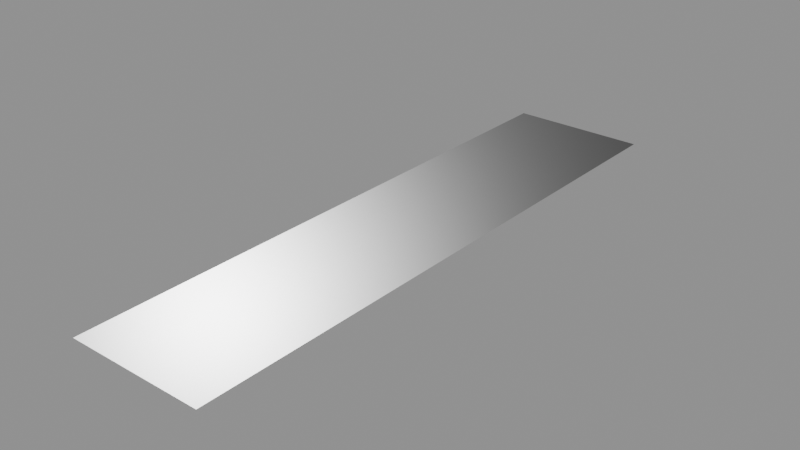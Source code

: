 # Source: decal.blend  (saved by Blender 5.2.44; exported with 4.5.12 LTS)
import bpy
from mathutils import Matrix  # noqa: F401  (used for matrix-valued properties, if any)

bpy.ops.wm.read_factory_settings(use_empty=True)
scene = bpy.context.scene
scene.name = 'Decal Asset'

# ---- images (referenced by path relative to the original .blend; pixels are not part of the script)
import os
ASSET_DIR = os.environ.get("B2B_ASSET_DIR", "")  # directory of the original .blend (textures are referenced by path, not embedded)
HERE = os.path.dirname(os.path.abspath(__file__))  # packed textures are extracted next to this script under _unpacked/

def load_image(name, relpath, width, height, colorspace="sRGB"):
    """Load a texture the original file referenced (path relative to the .blend, or extracted next to this script)."""
    p = next((c for c in (os.path.join(HERE, relpath), os.path.join(ASSET_DIR, relpath)) if relpath and os.path.exists(c)), "")
    if p:
        img = bpy.data.images.load(p, check_existing=True)
        img.name = name
    else:  # same state as the original file: an image datablock whose file is absent (Cycles renders it pink)
        img = bpy.data.images.new(name, width, height)
        img.source = "FILE"
        img.filepath = "//" + (relpath or name)
    img.colorspace_settings.name = colorspace
    return img
img_ao_curv_height_library_decal = load_image('ao_curv_height.LIBRARY_DECAL', 'ao_curv_height.png', 1024, 1024, 'Non-Color')
img_masks_library_decal = load_image('masks.LIBRARY_DECAL', 'masks.png', 1024, 1024, 'Non-Color')
img_normal_library_decal = load_image('normal.LIBRARY_DECAL', 'normal.png', 1024, 1024, 'Non-Color')
img_emission_library_decal = load_image('emission.LIBRARY_DECAL', 'emission.png', 1024, 1024, 'sRGB')

# ---- materials (node trees are filled in below, after node groups)
mat_library_decal = bpy.data.materials.new('LIBRARY_DECAL')
mat_library_decal.alpha_threshold = 0.0
mat_library_decal.use_backface_culling = True
mat_library_decal.use_backface_culling_lightprobe_volume = False
mat_library_decal.preview_render_type = 'FLAT'
mat_library_decal.roughness = 0.5

# ---- node groups
ng_height_library_decal = bpy.data.node_groups.new('height.LIBRARY_DECAL', 'ShaderNodeTree')
_s = ng_height_library_decal.interface.new_socket(name='Color', in_out='OUTPUT', socket_type='NodeSocketColor')
_s.default_value = (0.0, 0.0, 0.0, 0.0)
_s = ng_height_library_decal.interface.new_socket(name='UV', in_out='INPUT', socket_type='NodeSocketVector')
_s.min_value = 0.0
_s.max_value = 1.0
_s = ng_height_library_decal.interface.new_socket(name='Value', in_out='INPUT', socket_type='NodeSocketFloat')
_s.default_value = 0.5
_s.min_value = -1e+04
_s.max_value = 1e+04
_s = ng_height_library_decal.interface.new_socket(name='Mult', in_out='INPUT', socket_type='NodeSocketFloat')
_s.default_value = 0.5
_s.min_value = -1e+04
_s.max_value = 1e+04
_s = ng_height_library_decal.interface.new_socket(name='Cross', in_out='INPUT', socket_type='NodeSocketColor')
_s.default_value = (0.5, 0.5, 0.5, 1.0)
_s = ng_height_library_decal.interface.new_socket(name='UV2', in_out='INPUT', socket_type='NodeSocketColor')
_s.default_value = (0.5, 0.5, 0.5, 1.0)
_N = ng_height_library_decal.nodes; _L = ng_height_library_decal.links
n0 = _N.new('NodeFrame'); n0.name = 'Frame'; n0.location = (-544, 252)
n0.width = 905
n1 = _N.new('ShaderNodeMix'); n1.name = 'Mix'; n1.location = (396, -34)
n1.width = 100
n1.data_type = 'RGBA'
n1.blend_type = 'MULTIPLY'
n1.inputs[0].default_value = 1.0
n2 = _N.new('ShaderNodeMix'); n2.name = 'Mix.001'; n2.location = (523, -172)
n2.width = 100
n2.data_type = 'RGBA'
n2.blend_type = 'ADD'
n2.inputs[0].default_value = 1.0
n3 = _N.new('NodeGroupOutput'); n3.name = 'Group Output'; n3.location = (723, 0)
n4 = _N.new('ShaderNodeMath'); n4.name = 'Math.002'; n4.location = (755, -160)
n4.width = 120
n4.inputs[2].default_value = 0.0
n5 = _N.new('ShaderNodeMath'); n5.name = 'Math.001'; n5.location = (558, -133)
n5.width = 120
n5.operation = 'MULTIPLY'
n5.inputs[2].default_value = 0.0
n6 = _N.new('ShaderNodeSeparateColor'); n6.name = 'Separate RGB'; n6.location = (329, -57)
n7 = _N.new('ShaderNodeTexImage'); n7.name = 'height.LIBRARY_DECAL'; n7.location = (30, -30)
n7.label = 'HEIGHT'
n7.width = 256
n7.image = img_ao_curv_height_library_decal
n8 = _N.new('NodeGroupInput'); n8.name = 'Group Input'; n8.location = (-594, -23)
n4.parent = n0
n5.parent = n0
n6.parent = n0
n7.parent = n0
_L.new(n5.outputs[0], n4.inputs[0])
_L.new(n1.outputs[2], n2.inputs[6])
_L.new(n4.outputs[0], n1.inputs[6])
_L.new(n8.outputs[1], n5.inputs[1])
_L.new(n8.outputs[2], n4.inputs[1])
_L.new(n2.outputs[2], n3.inputs[0])
_L.new(n8.outputs[3], n1.inputs[7])
_L.new(n8.outputs[4], n2.inputs[7])
_L.new(n8.outputs[0], n7.inputs[0])
_L.new(n7.outputs[0], n6.inputs[0])
_L.new(n6.outputs[2], n5.inputs[0])
n3.is_active_output = True
ng_parallax_library_decal = bpy.data.node_groups.new('parallax.LIBRARY_DECAL', 'ShaderNodeTree')
_s = ng_parallax_library_decal.interface.new_socket(name='Vector', in_out='OUTPUT', socket_type='NodeSocketVector')
_s.min_value = 0.0
_s.max_value = 0.0
_s = ng_parallax_library_decal.interface.new_socket(name='tangent', in_out='OUTPUT', socket_type='NodeSocketVector')
_s = ng_parallax_library_decal.interface.new_socket(name='bino', in_out='OUTPUT', socket_type='NodeSocketVector')
_s = ng_parallax_library_decal.interface.new_socket(name='no', in_out='OUTPUT', socket_type='NodeSocketVector')
_s = ng_parallax_library_decal.interface.new_socket(name='Amount', in_out='INPUT', socket_type='NodeSocketFloat')
_s.default_value = 0.1
_s.min_value = 0.0
_N = ng_parallax_library_decal.nodes; _L = ng_parallax_library_decal.links
n0 = _N.new('NodeFrame'); n0.name = 'TBN.002'; n0.location = (3937, 551)
n0.label = 'TBN'
n0.width = 746
n0.shrink = False
n0.label_size = 36
n1 = _N.new('NodeFrame'); n1.name = 'TBN.001'; n1.location = (4526, -656)
n1.label = 'TBN'
n1.width = 765
n1.shrink = False
n1.label_size = 36
n2 = _N.new('NodeFrame'); n2.name = 'TBN'; n2.location = (2649, 973)
n2.label = 'TBN'
n2.width = 1157
n2.shrink = False
n2.label_size = 36
n3 = _N.new('NodeReroute'); n3.name = 'Reroute'; n3.location = (3931, -1171)
n3.width = 16
n3.socket_idname = 'NodeSocketFloat'
n4 = _N.new('NodeReroute'); n4.name = 'Reroute.002'; n4.location = (3943, -1005)
n4.width = 16
n4.socket_idname = 'NodeSocketFloat'
n5 = _N.new('NodeReroute'); n5.name = 'Reroute.011'; n5.location = (4558, -370)
n5.width = 16
n6 = _N.new('NodeReroute'); n6.name = 'Reroute.001'; n6.location = (4146, -789)
n6.width = 16
n6.socket_idname = 'NodeSocketVector'
n7 = _N.new('NodeReroute'); n7.name = 'Reroute.007'; n7.location = (5449, 857)
n7.width = 16
n7.socket_idname = 'NodeSocketVector'
n8 = _N.new('NodeReroute'); n8.name = 'Reroute.008'; n8.location = (5352, 774)
n8.width = 16
n8.socket_idname = 'NodeSocketVector'
n9 = _N.new('NodeReroute'); n9.name = 'Reroute.010'; n9.location = (5195, 682)
n9.width = 16
n9.socket_idname = 'NodeSocketVector'
n10 = _N.new('NodeReroute'); n10.name = 'Reroute.003'; n10.location = (4557, -83)
n10.width = 16
n11 = _N.new('NodeReroute'); n11.name = 'Reroute.009'; n11.location = (3600, -40)
n11.width = 16
n11.socket_idname = 'NodeSocketVector'
n12 = _N.new('NodeReroute'); n12.name = 'Reroute.006'; n12.location = (3652, 825)
n12.width = 16
n12.socket_idname = 'NodeSocketVector'
n13 = _N.new('NodeReroute'); n13.name = 'Reroute.005'; n13.location = (3649, 676)
n13.width = 16
n13.socket_idname = 'NodeSocketVector'
n14 = _N.new('NodeReroute'); n14.name = 'Reroute.004'; n14.location = (3582, 395)
n14.width = 16
n14.socket_idname = 'NodeSocketVector'
n15 = _N.new('ShaderNodeVectorMath'); n15.name = 'Vector Math.002'; n15.location = (177, -493)
n15.width = 80
n15.operation = 'DOT_PRODUCT'
n16 = _N.new('ShaderNodeCombineColor'); n16.name = 'Combine RGB'; n16.location = (334, -407)
n16.width = 80
n17 = _N.new('ShaderNodeVectorMath'); n17.name = 'Vector Math.001'; n17.location = (169, -391)
n17.width = 80
n17.operation = 'DOT_PRODUCT'
n18 = _N.new('ShaderNodeVectorMath'); n18.name = 'Vector Math'; n18.location = (170, -288)
n18.width = 80
n18.operation = 'DOT_PRODUCT'
n19 = _N.new('ShaderNodeMath'); n19.name = 'Math'; n19.location = (3685, -1110)
n19.operation = 'MULTIPLY'
n19.inputs[1].default_value = -0.5
n19.inputs[2].default_value = 0.0
n20 = _N.new('ShaderNodeMath'); n20.name = 'Math.001'; n20.location = (3500, -1017)
n20.hide = True
n20.operation = 'SUBTRACT'
n20.inputs[0].default_value = 0.0
n20.inputs[2].default_value = 0.0
n21 = _N.new('ShaderNodeCombineXYZ'); n21.name = 'Combine XYZ'; n21.location = (5602, -1256)
n22 = _N.new('NodeGroupOutput'); n22.name = 'Group Output'; n22.location = (5863, -1175)
n23 = _N.new('ShaderNodeCameraData'); n23.name = 'Camera Data.001'; n23.location = (3242, -12)
n23.width = 95
n24 = _N.new('ShaderNodeSeparateColor'); n24.name = 'Separate RGB'; n24.location = (5395, -1281)
n25 = _N.new('ShaderNodeGroup'); n25.name = 'height.LIBRARY_DECAL.002'; n25.location = (589, -173)
n25.label = 'Height Group'
n25.width = 120
n25.node_tree = ng_height_library_decal
n26 = _N.new('ShaderNodeGroup'); n26.name = 'height.LIBRARY_DECAL.005'; n26.location = (568, -411)
n26.label = 'Height Group'
n26.width = 120
n26.node_tree = ng_height_library_decal
n27 = _N.new('ShaderNodeGroup'); n27.name = 'height.LIBRARY_DECAL.007'; n27.location = (323, -621)
n27.label = 'Height Group'
n27.width = 120
n27.node_tree = ng_height_library_decal
n28 = _N.new('ShaderNodeGroup'); n28.name = 'height.LIBRARY_DECAL.006'; n28.location = (109, -586)
n28.label = 'Height Group'
n28.width = 120
n28.node_tree = ng_height_library_decal
n29 = _N.new('ShaderNodeGroup'); n29.name = 'height.LIBRARY_DECAL.003'; n29.location = (147, -347)
n29.label = 'Height Group'
n29.width = 120
n29.node_tree = ng_height_library_decal
n30 = _N.new('ShaderNodeGroup'); n30.name = 'height.LIBRARY_DECAL.001'; n30.location = (384, -104)
n30.label = 'Height Group'
n30.width = 129
n30.node_tree = ng_height_library_decal
n31 = _N.new('ShaderNodeGroup'); n31.name = 'height.LIBRARY_DECAL.004'; n31.location = (362, -360)
n31.label = 'Height Group'
n31.width = 120
n31.node_tree = ng_height_library_decal
n32 = _N.new('ShaderNodeGroup'); n32.name = 'height.LIBRARY_DECAL.008'; n32.location = (536, -689)
n32.label = 'Height Group'
n32.width = 119
n32.node_tree = ng_height_library_decal
n33 = _N.new('ShaderNodeGroup'); n33.name = 'height.LIBRARY_DECAL'; n33.location = (52, -65)
n33.label = 'Height Group'
n33.width = 243
n33.node_tree = ng_height_library_decal
n34 = _N.new('NodeGroupInput'); n34.name = 'Group Input'; n34.location = (3253, -998)
n35 = _N.new('ShaderNodeTangent'); n35.name = 'TANGENT'; n35.location = (2702, 940)
n35.label = 'TANGENT'
n35.direction_type = 'UV_MAP'
n36 = _N.new('ShaderNodeVectorTransform'); n36.name = 'Vector Transform.001'; n36.location = (506, -53)
n36.convert_to = 'CAMERA'
n37 = _N.new('ShaderNodeNewGeometry'); n37.name = 'Geometry'; n37.location = (242, -433)
n38 = _N.new('ShaderNodeVectorMath'); n38.name = 'Vector Math.003'; n38.location = (691, -197)
n38.operation = 'CROSS_PRODUCT'
n39 = _N.new('ShaderNodeVectorTransform'); n39.name = 'Vector Transform'; n39.location = (448, -398)
n39.width = 160
n39.convert_to = 'CAMERA'
n40 = _N.new('ShaderNodeVectorMath'); n40.name = 'Vector Math.004'; n40.location = (845, -202)
n40.operation = 'NORMALIZE'
n41 = _N.new('ShaderNodeUVMap'); n41.name = 'UVMAP'; n41.location = (3922, -763)
n41.label = 'UVMAP'
n15.parent = n0
n16.parent = n0
n17.parent = n0
n18.parent = n0
n25.parent = n1
n26.parent = n1
n27.parent = n1
n28.parent = n1
n29.parent = n1
n30.parent = n1
n31.parent = n1
n32.parent = n1
n33.parent = n1
n36.parent = n2
n37.parent = n2
n38.parent = n2
n39.parent = n2
n40.parent = n2
_L.new(n17.outputs[1], n16.inputs[1])
_L.new(n18.outputs[1], n16.inputs[0])
_L.new(n4.outputs[0], n33.inputs[1])
_L.new(n6.outputs[0], n33.inputs[0])
_L.new(n5.outputs[0], n33.inputs[3])
_L.new(n6.outputs[0], n33.inputs[4])
_L.new(n33.outputs[0], n30.inputs[0])
_L.new(n33.outputs[0], n30.inputs[4])
_L.new(n30.outputs[0], n25.inputs[0])
_L.new(n30.outputs[0], n25.inputs[4])
_L.new(n25.outputs[0], n29.inputs[0])
_L.new(n25.outputs[0], n29.inputs[4])
_L.new(n29.outputs[0], n31.inputs[0])
_L.new(n29.outputs[0], n31.inputs[4])
_L.new(n31.outputs[0], n26.inputs[0])
_L.new(n31.outputs[0], n26.inputs[4])
_L.new(n26.outputs[0], n28.inputs[0])
_L.new(n26.outputs[0], n28.inputs[4])
_L.new(n28.outputs[0], n27.inputs[0])
_L.new(n28.outputs[0], n27.inputs[4])
_L.new(n27.outputs[0], n32.inputs[0])
_L.new(n27.outputs[0], n32.inputs[4])
_L.new(n5.outputs[0], n30.inputs[3])
_L.new(n5.outputs[0], n25.inputs[3])
_L.new(n5.outputs[0], n29.inputs[3])
_L.new(n5.outputs[0], n28.inputs[3])
_L.new(n5.outputs[0], n27.inputs[3])
_L.new(n5.outputs[0], n32.inputs[3])
_L.new(n5.outputs[0], n26.inputs[3])
_L.new(n5.outputs[0], n31.inputs[3])
_L.new(n4.outputs[0], n30.inputs[1])
_L.new(n4.outputs[0], n25.inputs[1])
_L.new(n4.outputs[0], n29.inputs[1])
_L.new(n4.outputs[0], n31.inputs[1])
_L.new(n4.outputs[0], n26.inputs[1])
_L.new(n4.outputs[0], n28.inputs[1])
_L.new(n4.outputs[0], n27.inputs[1])
_L.new(n4.outputs[0], n32.inputs[1])
_L.new(n3.outputs[0], n33.inputs[2])
_L.new(n10.outputs[0], n5.inputs[0])
_L.new(n11.outputs[0], n18.inputs[1])
_L.new(n11.outputs[0], n17.inputs[1])
_L.new(n11.outputs[0], n15.inputs[1])
_L.new(n37.outputs[1], n39.inputs[0])
_L.new(n36.outputs[0], n38.inputs[0])
_L.new(n39.outputs[0], n38.inputs[1])
_L.new(n32.outputs[0], n24.inputs[0])
_L.new(n16.outputs[0], n10.inputs[0])
_L.new(n15.outputs[1], n16.inputs[2])
_L.new(n3.outputs[0], n30.inputs[2])
_L.new(n3.outputs[0], n25.inputs[2])
_L.new(n3.outputs[0], n29.inputs[2])
_L.new(n3.outputs[0], n31.inputs[2])
_L.new(n3.outputs[0], n26.inputs[2])
_L.new(n3.outputs[0], n28.inputs[2])
_L.new(n3.outputs[0], n27.inputs[2])
_L.new(n3.outputs[0], n32.inputs[2])
_L.new(n19.outputs[0], n3.inputs[0])
_L.new(n12.outputs[0], n18.inputs[0])
_L.new(n13.outputs[0], n17.inputs[0])
_L.new(n14.outputs[0], n15.inputs[0])
_L.new(n23.outputs[0], n11.inputs[0])
_L.new(n36.outputs[0], n12.inputs[0])
_L.new(n39.outputs[0], n14.inputs[0])
_L.new(n7.outputs[0], n22.inputs[1])
_L.new(n8.outputs[0], n22.inputs[2])
_L.new(n9.outputs[0], n22.inputs[3])
_L.new(n12.outputs[0], n7.inputs[0])
_L.new(n13.outputs[0], n8.inputs[0])
_L.new(n14.outputs[0], n9.inputs[0])
_L.new(n20.outputs[0], n4.inputs[0])
_L.new(n20.outputs[0], n19.inputs[0])
_L.new(n24.outputs[0], n21.inputs[0])
_L.new(n24.outputs[1], n21.inputs[1])
_L.new(n24.outputs[2], n21.inputs[2])
_L.new(n21.outputs[0], n22.inputs[0])
_L.new(n40.outputs[0], n13.inputs[0])
_L.new(n38.outputs[0], n40.inputs[0])
_L.new(n34.outputs[0], n20.inputs[1])
_L.new(n35.outputs[0], n36.inputs[0])
_L.new(n41.outputs[0], n6.inputs[0])
n22.is_active_output = True
ng_simple_decal_group = bpy.data.node_groups.new('simple.decal_group', 'ShaderNodeTree')
_s = ng_simple_decal_group.interface.new_socket(name='Shader', in_out='OUTPUT', socket_type='NodeSocketShader')
ng_simple_decal_group.interface.new_panel('Decal Maps')
_s = ng_simple_decal_group.interface.new_socket(name='Masks Map', in_out='INPUT', socket_type='NodeSocketColor')
_s = ng_simple_decal_group.interface.new_socket(name='Normal Map', in_out='INPUT', socket_type='NodeSocketColor')
_s.default_value = (0.5, 0.5, 1.0, 1.0)
_s = ng_simple_decal_group.interface.new_socket(name='AO + Curvature + Height Map', in_out='INPUT', socket_type='NodeSocketColor')
_s.default_value = (0.8, 0.8, 0.8, 1.0)
_s = ng_simple_decal_group.interface.new_socket(name='Emission Map', in_out='INPUT', socket_type='NodeSocketColor')
ng_simple_decal_group.interface.new_panel('Decal Props')
_s = ng_simple_decal_group.interface.new_socket(name='AO Multiplier', in_out='INPUT', socket_type='NodeSocketFloat')
_s.subtype = 'FACTOR'
_s.default_value = 1.0
_s.min_value = 0.0
_s.max_value = 1.0
_s = ng_simple_decal_group.interface.new_socket(name='Curvature Multiplier', in_out='INPUT', socket_type='NodeSocketFloat')
_s.subtype = 'FACTOR'
_s.default_value = 0.5
_s.min_value = 0.0
_s.max_value = 1.0
_s = ng_simple_decal_group.interface.new_socket(name='Emission Multiplier', in_out='INPUT', socket_type='NodeSocketFloat')
_s.min_value = 0.0
ng_simple_decal_group.interface.new_panel('Material Base')
_s = ng_simple_decal_group.interface.new_socket(name='Material Base Color', in_out='INPUT', socket_type='NodeSocketColor')
_s.default_value = (0.222, 0.222, 0.222, 0.222)
_s = ng_simple_decal_group.interface.new_socket(name='Material Metallic', in_out='INPUT', socket_type='NodeSocketFloat')
_s.subtype = 'FACTOR'
_s.min_value = 0.0
_s.max_value = 1.0
_s = ng_simple_decal_group.interface.new_socket(name='Material Roughness', in_out='INPUT', socket_type='NodeSocketFloat')
_s.subtype = 'FACTOR'
_s.default_value = 0.25
_s.min_value = 0.0
_s.max_value = 1.0
_s = ng_simple_decal_group.interface.new_socket(name='Material IOR', in_out='INPUT', socket_type='NodeSocketFloat')
_s.min_value = 0.0
_s.max_value = 1000.0
_s = ng_simple_decal_group.interface.new_socket(name='Material Normal', in_out='INPUT', socket_type='NodeSocketVector')
_s.min_value = -1.0
_s.max_value = 1.0
_s.hide_value = True
ng_simple_decal_group.interface.new_panel('Material Emission')
_s = ng_simple_decal_group.interface.new_socket(name='Material Emission Color', in_out='INPUT', socket_type='NodeSocketColor')
_s = ng_simple_decal_group.interface.new_socket(name='Material Emission Strength', in_out='INPUT', socket_type='NodeSocketFloat')
_s.default_value = 1.0
_s.min_value = 0.0
_s.max_value = 1e+06
ng_simple_decal_group.interface.new_panel('Material Diffuse')
_s = ng_simple_decal_group.interface.new_socket(name='Material Diffuse Roughness', in_out='INPUT', socket_type='NodeSocketFloat')
_s.subtype = 'FACTOR'
_s.min_value = 0.0
_s.max_value = 1.0
ng_simple_decal_group.interface.new_panel('Material Subsurface')
_s = ng_simple_decal_group.interface.new_socket(name='Material Subsurface Weight', in_out='INPUT', socket_type='NodeSocketFloat')
_s.subtype = 'FACTOR'
_s.default_value = 1.0
_s.min_value = 0.0
_s.max_value = 1.0
_s = ng_simple_decal_group.interface.new_socket(name='Material Subsurface Radius', in_out='INPUT', socket_type='NodeSocketVector')
_s.default_value = (1.0, 0.2, 0.1)
_s.min_value = 0.0
_s.max_value = 100.0
_s = ng_simple_decal_group.interface.new_socket(name='Material Subsurface Scale', in_out='INPUT', socket_type='NodeSocketFloat')
_s.subtype = 'DISTANCE'
_s.min_value = 0.0
_s.max_value = 10.0
_s = ng_simple_decal_group.interface.new_socket(name='Material Subsurface IOR', in_out='INPUT', socket_type='NodeSocketFloat')
_s.subtype = 'FACTOR'
_s.default_value = 1.4
_s.min_value = 1.01
_s.max_value = 3.8
_s = ng_simple_decal_group.interface.new_socket(name='Material Subsurface Anisotropy', in_out='INPUT', socket_type='NodeSocketFloat')
_s.subtype = 'FACTOR'
_s.min_value = 0.0
_s.max_value = 1.0
ng_simple_decal_group.interface.new_panel('Material Specular')
_s = ng_simple_decal_group.interface.new_socket(name='Material Specular IOR Level', in_out='INPUT', socket_type='NodeSocketFloat')
_s.subtype = 'FACTOR'
_s.default_value = 0.5
_s.min_value = 0.0
_s.max_value = 1.0
_s = ng_simple_decal_group.interface.new_socket(name='Material Specular Tint', in_out='INPUT', socket_type='NodeSocketColor')
_s.default_value = (1.0, 1.0, 1.0, 1.0)
_s = ng_simple_decal_group.interface.new_socket(name='Material Anisotropic', in_out='INPUT', socket_type='NodeSocketFloat')
_s.subtype = 'FACTOR'
_s.min_value = 0.0
_s.max_value = 1.0
_s = ng_simple_decal_group.interface.new_socket(name='Material Anisotropic Rotation', in_out='INPUT', socket_type='NodeSocketFloat')
_s.subtype = 'FACTOR'
_s.min_value = 0.0
_s.max_value = 1.0
_s = ng_simple_decal_group.interface.new_socket(name='Material Tangent', in_out='INPUT', socket_type='NodeSocketVector')
_s.hide_value = True
ng_simple_decal_group.interface.new_panel('Material Transmission')
_s = ng_simple_decal_group.interface.new_socket(name='Material Transmission Weight', in_out='INPUT', socket_type='NodeSocketFloat')
_s.subtype = 'FACTOR'
_s.min_value = 0.0
_s.max_value = 1.0
ng_simple_decal_group.interface.new_panel('Material Coat')
_s = ng_simple_decal_group.interface.new_socket(name='Material Coat Weight', in_out='INPUT', socket_type='NodeSocketFloat')
_s.subtype = 'FACTOR'
_s.min_value = 0.0
_s.max_value = 1.0
_s = ng_simple_decal_group.interface.new_socket(name='Material Coat Roughness', in_out='INPUT', socket_type='NodeSocketFloat')
_s.subtype = 'FACTOR'
_s.default_value = 0.03
_s.min_value = 0.0
_s.max_value = 1.0
_s = ng_simple_decal_group.interface.new_socket(name='Material Coat IOR', in_out='INPUT', socket_type='NodeSocketFloat')
_s.default_value = 1.2
_s.min_value = 1.0
_s.max_value = 4.0
_s = ng_simple_decal_group.interface.new_socket(name='Material Coat Tint', in_out='INPUT', socket_type='NodeSocketColor')
_s.default_value = (1.0, 1.0, 1.0, 1.0)
_s = ng_simple_decal_group.interface.new_socket(name='Material Coat Normal', in_out='INPUT', socket_type='NodeSocketVector')
_s.hide_value = True
ng_simple_decal_group.interface.new_panel('Material Sheen')
_s = ng_simple_decal_group.interface.new_socket(name='Material Sheen Weight', in_out='INPUT', socket_type='NodeSocketFloat')
_s.subtype = 'FACTOR'
_s.min_value = 0.0
_s.max_value = 1.0
_s = ng_simple_decal_group.interface.new_socket(name='Material Sheen Roughness', in_out='INPUT', socket_type='NodeSocketFloat')
_s.subtype = 'FACTOR'
_s.default_value = 0.5
_s.min_value = 0.0
_s.max_value = 1.0
_s = ng_simple_decal_group.interface.new_socket(name='Material Sheen Tint', in_out='INPUT', socket_type='NodeSocketColor')
_s.default_value = (0.2, 0.2, 0.2, 1.0)
ng_simple_decal_group.interface.new_panel('Material Thin Film')
_s = ng_simple_decal_group.interface.new_socket(name='Material Thin Film Thickness', in_out='INPUT', socket_type='NodeSocketFloat')
_s.subtype = 'WAVELENGTH'
_s.min_value = 0.0
_s.max_value = 1e+05
_s = ng_simple_decal_group.interface.new_socket(name='Material Thin Film IOR', in_out='INPUT', socket_type='NodeSocketFloat')
_s.default_value = 1.33
_s.min_value = 1.0
_s.max_value = 1000.0
_N = ng_simple_decal_group.nodes; _L = ng_simple_decal_group.links
n0 = _N.new('NodeGroupOutput'); n0.name = 'Group Output'; n0.location = (1653, 361)
n1 = _N.new('NodeReroute'); n1.name = 'Reroute.019'; n1.location = (-373, 353)
n1.width = 16
n1.socket_idname = 'NodeSocketFloat'
n2 = _N.new('NodeReroute'); n2.name = 'Reroute.021'; n2.location = (-373, 364)
n2.width = 16
n3 = _N.new('NodeReroute'); n3.name = 'Reroute.020'; n3.location = (-374, 396)
n3.width = 16
n4 = _N.new('NodeReroute'); n4.name = 'Reroute.027'; n4.location = (-448, 311)
n4.width = 16
n5 = _N.new('NodeReroute'); n5.name = 'Reroute.017'; n5.location = (-640, 384)
n5.width = 16
n5.socket_idname = 'NodeSocketFloat'
n6 = _N.new('ShaderNodeMix'); n6.name = 'Mix'; n6.location = (-611, 404)
n6.hide = True
n6.data_type = 'RGBA'
n6.blend_type = 'MULTIPLY'
n7 = _N.new('NodeReroute'); n7.name = 'Reroute.002'; n7.location = (-664, 404)
n7.width = 16
n7.socket_idname = 'NodeSocketFloatFactor'
n8 = _N.new('NodeReroute'); n8.name = 'Reroute.015'; n8.location = (-412, 374)
n8.width = 16
n8.socket_idname = 'NodeSocketFloatFactor'
n9 = _N.new('ShaderNodeMix'); n9.name = 'Mix.001'; n9.location = (-278, 373)
n9.hide = True
n9.data_type = 'RGBA'
n9.blend_type = 'OVERLAY'
n10 = _N.new('ShaderNodeSeparateColor'); n10.name = 'Separate RGB.001'; n10.location = (-1111, 238)
n10.hide = True
n11 = _N.new('NodeReroute'); n11.name = 'Reroute.016'; n11.location = (-648, 181)
n11.width = 16
n11.socket_idname = 'NodeSocketFloat'
n12 = _N.new('ShaderNodeMix'); n12.name = 'Mix.003'; n12.location = (-267, 96)
n12.hide = True
n12.data_type = 'RGBA'
n12.blend_type = 'MULTIPLY'
n12.inputs[0].default_value = 1.0
n13 = _N.new('ShaderNodeNormalMap'); n13.name = 'Normal Map.001'; n13.location = (54, 240)
n13.hide = True
n14 = _N.new('ShaderNodeNormalMap'); n14.name = 'Normal Map'; n14.location = (52, 181)
n14.hide = True
n15 = _N.new('ShaderNodeVectorMath'); n15.name = 'Vector Math.002'; n15.location = (454, 281)
n15.hide = True
n16 = _N.new('ShaderNodeVectorMath'); n16.name = 'Vector Math'; n16.location = (222, 279)
n16.hide = True
n16.operation = 'SUBTRACT'
n17 = _N.new('ShaderNodeMix'); n17.name = 'Mix.004'; n17.location = (54, 69)
n17.hide = True
n17.data_type = 'RGBA'
n17.blend_type = 'ADD'
n17.inputs[0].default_value = 1.0
n18 = _N.new('ShaderNodeMix'); n18.name = 'Mix.005'; n18.location = (-263, 29)
n18.hide = True
n18.data_type = 'RGBA'
n18.blend_type = 'MULTIPLY'
n18.inputs[0].default_value = 1.0
n19 = _N.new('ShaderNodeMath'); n19.name = 'Math'; n19.location = (-896, 193)
n19.hide = True
n19.operation = 'POWER'
n19.inputs[1].default_value = 2.2
n19.inputs[2].default_value = 0.0
n20 = _N.new('ShaderNodeSeparateColor'); n20.name = 'Separate RGB'; n20.location = (-1118, 170)
n20.hide = True
n21 = _N.new('NodeReroute'); n21.name = 'Reroute.028'; n21.location = (-923, 146)
n21.width = 16
n21.socket_idname = 'NodeSocketFloat'
n22 = _N.new('NodeReroute'); n22.name = 'Reroute.025'; n22.location = (-670, 66)
n22.width = 16
n22.socket_idname = 'NodeSocketFloatFactor'
n23 = _N.new('ShaderNodeInvert'); n23.name = 'Invert.001'; n23.location = (-903, 137)
n23.hide = True
n24 = _N.new('NodeReroute'); n24.name = 'Reroute.024'; n24.location = (-672, 124)
n24.width = 16
n24.socket_idname = 'NodeSocketFloatFactor'
n25 = _N.new('NodeReroute'); n25.name = 'Reroute.014'; n25.location = (-410, 112)
n25.width = 16
n25.socket_idname = 'NodeSocketFloatFactor'
n26 = _N.new('NodeReroute'); n26.name = 'Reroute.018'; n26.location = (-372, 152)
n26.width = 16
n26.socket_idname = 'NodeSocketFloat'
n27 = _N.new('ShaderNodeMix'); n27.name = 'Mix.002'; n27.location = (-632, 67)
n27.hide = True
n27.data_type = 'RGBA'
n27.blend_type = 'ADD'
n27.clamp_result = True
n28 = _N.new('NodeReroute'); n28.name = 'Reroute.026'; n28.location = (-450, 58)
n28.width = 16
n29 = _N.new('NodeGroupInput'); n29.name = 'Group Input'; n29.location = (-1444, 243)
n29.width = 217
n30 = _N.new('ShaderNodeVectorMath'); n30.name = 'Material Normal'; n30.location = (633, 286)
n30.hide = True
n30.operation = 'NORMALIZE'
n31 = _N.new('NodeReroute'); n31.name = 'Material Coat Normal'; n31.location = (774, 72)
n31.width = 16
n31.socket_idname = 'NodeSocketVector'
n32 = _N.new('ShaderNodeBsdfPrincipled'); n32.name = 'Material'; n32.location = (1006, 444)
n32.width = 209
n32.distribution = 'GGX'
n32.subsurface_method = 'RANDOM_WALK_SKIN'
n32.inputs[28].default_value = 1.0
_L.new(n29.outputs[1], n14.inputs[1])
_L.new(n5.outputs[0], n6.inputs[7])
_L.new(n2.outputs[0], n9.inputs[6])
_L.new(n1.outputs[0], n9.inputs[7])
_L.new(n7.outputs[0], n6.inputs[0])
_L.new(n8.outputs[0], n9.inputs[0])
_L.new(n25.outputs[0], n8.inputs[0])
_L.new(n11.outputs[0], n5.inputs[0])
_L.new(n20.outputs[1], n26.inputs[0])
_L.new(n26.outputs[0], n1.inputs[0])
_L.new(n6.outputs[2], n3.inputs[0])
_L.new(n3.outputs[0], n2.inputs[0])
_L.new(n21.outputs[0], n19.inputs[0])
_L.new(n19.outputs[0], n11.inputs[0])
_L.new(n23.outputs[0], n27.inputs[7])
_L.new(n29.outputs[9], n27.inputs[6])
_L.new(n22.outputs[0], n27.inputs[0])
_L.new(n24.outputs[0], n22.inputs[0])
_L.new(n27.outputs[2], n28.inputs[0])
_L.new(n28.outputs[0], n4.inputs[0])
_L.new(n20.outputs[0], n21.inputs[0])
_L.new(n21.outputs[0], n23.inputs[1])
_L.new(n24.outputs[0], n7.inputs[0])
_L.new(n15.outputs[0], n30.inputs[0])
_L.new(n13.outputs[0], n16.inputs[1])
_L.new(n14.outputs[0], n15.inputs[1])
_L.new(n16.outputs[0], n15.inputs[0])
_L.new(n32.outputs[0], n0.inputs[0])
_L.new(n29.outputs[7], n6.inputs[6])
_L.new(n29.outputs[4], n24.inputs[0])
_L.new(n29.outputs[2], n20.inputs[0])
_L.new(n9.outputs[2], n32.inputs[0])
_L.new(n29.outputs[8], n32.inputs[1])
_L.new(n4.outputs[0], n32.inputs[2])
_L.new(n29.outputs[10], n32.inputs[3])
_L.new(n29.outputs[0], n10.inputs[0])
_L.new(n10.outputs[0], n32.inputs[4])
_L.new(n30.outputs[0], n32.inputs[5])
_L.new(n29.outputs[11], n16.inputs[0])
_L.new(n29.outputs[3], n12.inputs[6])
_L.new(n29.outputs[6], n12.inputs[7])
_L.new(n29.outputs[12], n18.inputs[6])
_L.new(n18.outputs[2], n17.inputs[7])
_L.new(n12.outputs[2], n17.inputs[6])
_L.new(n17.outputs[2], n32.inputs[27])
_L.new(n29.outputs[5], n25.inputs[0])
_L.new(n29.outputs[13], n18.inputs[7])
_L.new(n29.outputs[15], n32.inputs[8])
_L.new(n29.outputs[16], n32.inputs[9])
_L.new(n29.outputs[17], n32.inputs[10])
_L.new(n29.outputs[18], n32.inputs[11])
_L.new(n29.outputs[19], n32.inputs[12])
_L.new(n29.outputs[20], n32.inputs[13])
_L.new(n29.outputs[21], n32.inputs[14])
_L.new(n29.outputs[22], n32.inputs[15])
_L.new(n29.outputs[23], n32.inputs[16])
_L.new(n29.outputs[24], n32.inputs[17])
_L.new(n29.outputs[25], n32.inputs[18])
_L.new(n29.outputs[26], n32.inputs[19])
_L.new(n29.outputs[27], n32.inputs[20])
_L.new(n29.outputs[28], n32.inputs[21])
_L.new(n29.outputs[29], n32.inputs[22])
_L.new(n29.outputs[31], n32.inputs[24])
_L.new(n29.outputs[32], n32.inputs[25])
_L.new(n29.outputs[33], n32.inputs[26])
_L.new(n29.outputs[30], n31.inputs[0])
_L.new(n30.outputs[0], n32.inputs[23])
_L.new(n29.outputs[34], n32.inputs[29])
_L.new(n29.outputs[35], n32.inputs[30])
_L.new(n29.outputs[14], n32.inputs[7])
n0.is_active_output = True

# ---- material node trees
mat_library_decal.use_nodes = True; mat_library_decal.node_tree.nodes.clear()
_N = mat_library_decal.node_tree.nodes; _L = mat_library_decal.node_tree.links
n0 = _N.new('ShaderNodeTexImage'); n0.name = 'masks.LIBRARY_DECAL'; n0.location = (-294, 266)
n0.label = 'MASKS'
n0.width = 301
n0.hide = True
n0.image = img_masks_library_decal
n1 = _N.new('ShaderNodeTexImage'); n1.name = 'normal.LIBRARY_DECAL'; n1.location = (-289, 204)
n1.label = 'NORMAL'
n1.width = 295
n1.hide = True
n1.image = img_normal_library_decal
n2 = _N.new('ShaderNodeGroup'); n2.name = 'parallax.LIBRARY_DECAL'; n2.location = (-774, 210)
n2.label = 'Parallax Group'
n2.width = 235
n2.node_tree = ng_parallax_library_decal
n2.inputs[0].default_value = 0.063
n3 = _N.new('ShaderNodeTexImage'); n3.name = 'ao_curv_height.LIBRARY_DECAL'; n3.location = (-294, 139)
n3.label = 'AO_CURV_HEIGHT'
n3.width = 297
n3.hide = True
n3.image = img_ao_curv_height_library_decal
n4 = _N.new('ShaderNodeTexImage'); n4.name = 'emission.LIBRARY_DECAL'; n4.location = (-295, 71)
n4.label = 'EMISSION'
n4.width = 298
n4.hide = True
n4.image = img_emission_library_decal
n5 = _N.new('ShaderNodeNormalMap'); n5.name = 'Detail Normal'; n5.location = (-154, -19)
n5.label = 'DETAIL NORMAL'
n5.hide = True
n6 = _N.new('ShaderNodeOutputMaterial'); n6.name = 'Material Output'; n6.location = (632, 303)
n7 = _N.new('ShaderNodeGroup'); n7.name = 'simple.LIBRARY_DECAL'; n7.location = (231, 282)
n7.label = 'Simple Decal Group'
n7.width = 270
n7.node_tree = ng_simple_decal_group
n7.inputs[4].default_value = 1.0
n7.inputs[5].default_value = 0.5
n7.inputs[6].default_value = 0.0
n7.inputs[7].default_value = (0.222, 0.222, 0.222, 1.0)
n7.inputs[8].default_value = 1.0
n7.inputs[9].default_value = 0.25
n7.inputs[10].default_value = 1.45
n7.inputs[12].default_value = (0.0, 0.0, 0.0, 1.0)
n7.inputs[13].default_value = 1.0
n7.inputs[14].default_value = 0.0
n7.inputs[15].default_value = 1.0
n7.inputs[16].default_value = (1.0, 0.2, 0.1)
n7.inputs[17].default_value = 0.0
n7.inputs[18].default_value = 1.4
n7.inputs[19].default_value = 0.0
n7.inputs[20].default_value = 0.5
n7.inputs[21].default_value = (1.0, 1.0, 1.0, 1.0)
n7.inputs[22].default_value = 0.0
n7.inputs[23].default_value = 0.0
n7.inputs[24].default_value = (0.0, 0.0, 0.0)
n7.inputs[25].default_value = 0.0
n7.inputs[26].default_value = 0.0
n7.inputs[27].default_value = 0.03
n7.inputs[28].default_value = 1.2
n7.inputs[29].default_value = (1.0, 1.0, 1.0, 1.0)
n7.inputs[30].default_value = (0.0, 0.0, 0.0)
n7.inputs[31].default_value = 0.0
n7.inputs[32].default_value = 0.5
n7.inputs[33].default_value = (0.2, 0.2, 0.2, 1.0)
n7.inputs[34].default_value = 0.0
n7.inputs[35].default_value = 1.33
_L.new(n1.outputs[0], n7.inputs[1])
_L.new(n7.outputs[0], n6.inputs[0])
_L.new(n3.outputs[0], n7.inputs[2])
_L.new(n2.outputs[0], n3.inputs[0])
_L.new(n2.outputs[0], n1.inputs[0])
_L.new(n0.outputs[0], n7.inputs[0])
_L.new(n2.outputs[0], n0.inputs[0])
_L.new(n2.outputs[0], n4.inputs[0])
_L.new(n4.outputs[0], n7.inputs[3])
_L.new(n5.outputs[0], n7.inputs[11])
n6.is_active_output = True

# ---- meshes
me_library_decal = bpy.data.meshes.new('LIBRARY_DECAL')
me_library_decal.from_pydata([(-0.1185, -0.5107, 0.0), (0.1185, -0.5107, 0.0), (0.1185, 0.5107, 0.0), (-0.1185, 0.5107, 0.0)], [], [(0, 1, 2, 3)])
_uv = me_library_decal.uv_layers.new(name='UVMap')
_uv.uv.foreach_set('vector', [0.0, 0.0, 1.0, 0.0, 1.0, 1.0, 0.0, 1.0])
me_library_decal.materials.append(mat_library_decal)
me_library_decal.use_remesh_fix_poles = True
me_library_decal.use_remesh_preserve_attributes = False
me_library_decal.use_mirror_vertex_groups = False
me_library_decal.update()

# ---- objects
ob_library_decal = bpy.data.objects.new('LIBRARY_DECAL', me_library_decal)

# ---- transforms, parenting, visibility, modifiers, constraints
ob_library_decal.location = (0.0, 0.0, 0.0)
ob_library_decal.visible_diffuse = False
ob_library_decal.visible_shadow = False
ob_library_decal.lineart.crease_threshold = 0.0
_m = ob_library_decal.modifiers.new('Displace', 'DISPLACE')
_m.mid_level = 0.9999
_m = ob_library_decal.modifiers.new('NormalTransfer', 'DATA_TRANSFER')
_m.use_loop_data = True
_m.data_types_loops = {'CUSTOM_NORMAL'}
_m.loop_mapping = 'POLYINTERP_LNORPROJ'

# ---- collection membership
scene.collection.objects.link(ob_library_decal)

# ---- scene / render settings (as saved in the file)
scene.frame_start = 1; scene.frame_end = 250; scene.frame_set(1)
scene.render.engine = 'BLENDER_EEVEE_NEXT'
scene.render.image_settings.exr_codec = 'NONE'
scene.render.use_bake_clear = False
scene.render.bake_margin = 0
scene.render.bake_bias = 0.0
scene.render.bake_samples = 0
scene.render.simplify_subdivision_render = 0
scene.render.simplify_child_particles_render = 0.0
scene.render.compositor_device = 'GPU'
scene.eevee.use_volume_custom_range = False
scene.eevee.gtao_distance = 0.0
scene.eevee.use_fast_gi = False
scene.eevee.fast_gi_thickness_near = 0.1
scene.eevee.fast_gi_thickness_far = 0.0
scene.eevee.ray_tracing_options.screen_trace_thickness = 0.1
bpy.context.view_layer.update()

# ---- added for rendering (the .blend has no active camera and no usable light): camera, sun + grey world if the file has none
cam_auto = bpy.data.cameras.new('AutoCamera')
cam_auto.lens = 50.0
cam_auto.sensor_width = 36.0
cam_auto.clip_end = 1000.0
ob_auto_camera = bpy.data.objects.new('AutoCamera', cam_auto)
scene.collection.objects.link(ob_auto_camera)
ob_auto_camera.location = (0.970095, -1.16411, 0.776176)
ob_auto_camera.rotation_euler = (1.09748, -7.21219e-08, 0.694738)
scene.camera = ob_auto_camera
light_auto_sun = bpy.data.lights.new('AutoSun', 'SUN')
light_auto_sun.energy = 3.0
light_auto_sun.angle = 0.0523599
ob_auto_sun = bpy.data.objects.new('AutoSun', light_auto_sun)
scene.collection.objects.link(ob_auto_sun)
ob_auto_sun.rotation_euler = (0.872665, 0.174533, 0.523599)
if scene.world is None:
    world_auto = bpy.data.worlds.new('AutoWorld')
    world_auto.color = (0.3, 0.3, 0.3)
    scene.world = world_auto
bpy.context.view_layer.update()
